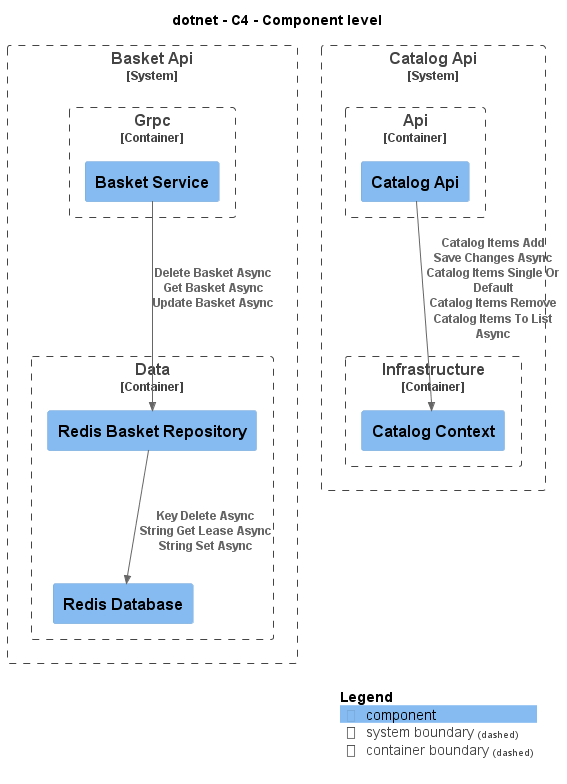

The diagram above was rendered by PlantUML. Its source (embedded in the PNG):
@startuml
!include ..\.c4s\C4_Component.puml

AddElementTag("c4interflow:lifecycle:new", $bgColor=green, $fontColor=#ffffff, $borderColor=green, $shadowing="False")
AddElementTag("c4interflow:lifecycle:changed", $bgColor=orange, $fontColor=#ffffff, $borderColor=orange, $shadowing="False")
AddElementTag("c4interflow:lifecycle:removed", $bgColor=red, $fontColor=#ffffff, $borderColor=red, $shadowing="False")

AddRelTag("c4interflow:lifecycle:new", $textColor=green, $lineColor=green)
AddRelTag("c4interflow:lifecycle:changed", $textColor=orange, $lineColor=orange)
AddRelTag("c4interflow:lifecycle:removed", $textColor=red, $lineColor=red)

SHOW_PERSON_PORTRAIT()
LAYOUT_TOP_DOWN()

skinparam linetype polyline

title dotnet - C4 - Component level


System_Boundary(dotnet.eShop.Architecture.SoftwareSystems.BasketApi, "Basket Api") {
    
Container_Boundary(dotnet.eShop.Architecture.SoftwareSystems.BasketApi.Containers.Data, "Data") {
    Component(dotnet.eShop.Architecture.SoftwareSystems.BasketApi.Containers.Data.Components.RedisBasketRepository, "Redis Basket Repository", "", "")
    Component(dotnet.eShop.Architecture.SoftwareSystems.BasketApi.Containers.Data.Components.RedisDatabase, "Redis Database", "", "")
}
    
Container_Boundary(dotnet.eShop.Architecture.SoftwareSystems.BasketApi.Containers.Grpc, "Grpc") {
    Component(dotnet.eShop.Architecture.SoftwareSystems.BasketApi.Containers.Grpc.Components.BasketService, "Basket Service", "", "")
}
}

System_Boundary(dotnet.eShop.Architecture.SoftwareSystems.CatalogApi, "Catalog Api") {
    
Container_Boundary(dotnet.eShop.Architecture.SoftwareSystems.CatalogApi.Containers.Api, "Api") {
    Component(dotnet.eShop.Architecture.SoftwareSystems.CatalogApi.Containers.Api.Components.CatalogApi, "Catalog Api", "", "")
}
    
Container_Boundary(dotnet.eShop.Architecture.SoftwareSystems.CatalogApi.Containers.Infrastructure, "Infrastructure") {
    Component(dotnet.eShop.Architecture.SoftwareSystems.CatalogApi.Containers.Infrastructure.Components.CatalogContext, "Catalog Context", "", "")
}
}

Rel(dotnet.eShop.Architecture.SoftwareSystems.BasketApi.Containers.Data.Components.RedisBasketRepository, dotnet.eShop.Architecture.SoftwareSystems.BasketApi.Containers.Data.Components.RedisDatabase, "Key Delete Async\nString Get Lease Async\nString Set Async")
Rel(dotnet.eShop.Architecture.SoftwareSystems.BasketApi.Containers.Grpc.Components.BasketService, dotnet.eShop.Architecture.SoftwareSystems.BasketApi.Containers.Data.Components.RedisBasketRepository, "Delete Basket Async\nGet Basket Async\nUpdate Basket Async")
Rel(dotnet.eShop.Architecture.SoftwareSystems.CatalogApi.Containers.Api.Components.CatalogApi, dotnet.eShop.Architecture.SoftwareSystems.CatalogApi.Containers.Infrastructure.Components.CatalogContext, "Catalog Items Add\nSave Changes Async\nCatalog Items Single Or Default\nCatalog Items Remove\nCatalog Items To List Async")


SHOW_LEGEND()
@enduml